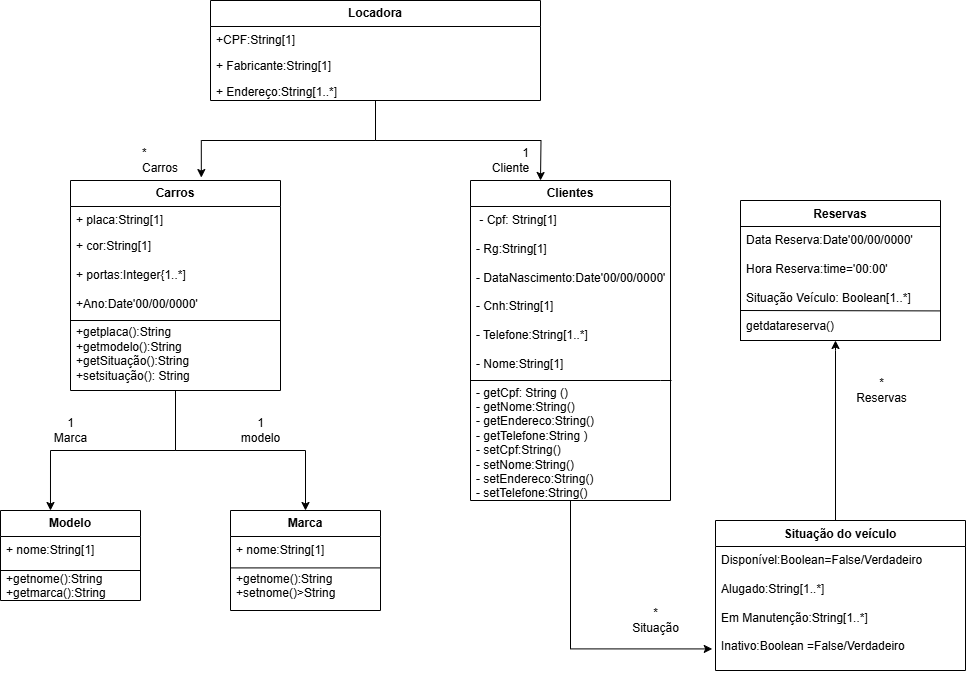

The diagram above was exported from draw.io. Its source (the exported page's mxGraphModel, read from the mxfile embedded in the PNG):
<mxGraphModel dx="1151" dy="508" grid="1" gridSize="10" guides="1" tooltips="1" connect="1" arrows="1" fold="1" page="1" pageScale="1" pageWidth="827" pageHeight="1169" math="0" shadow="0">
  <root>
    <mxCell id="WIyWlLk6GJQsqaUBKTNV-0" />
    <mxCell id="WIyWlLk6GJQsqaUBKTNV-1" parent="WIyWlLk6GJQsqaUBKTNV-0" />
    <mxCell id="KkR0vQ0iK_AFzhpvIXSo-5" style="edgeStyle=orthogonalEdgeStyle;rounded=0;orthogonalLoop=1;jettySize=auto;html=1;" parent="WIyWlLk6GJQsqaUBKTNV-1" source="RaLlEbLUD32AjIhY-EFs-1" target="RaLlEbLUD32AjIhY-EFs-19" edge="1">
      <mxGeometry relative="1" as="geometry">
        <Array as="points">
          <mxPoint x="885" y="450" />
          <mxPoint x="885" y="450" />
        </Array>
      </mxGeometry>
    </mxCell>
    <mxCell id="RaLlEbLUD32AjIhY-EFs-1" value="Situação do veículo" style="swimlane;fontStyle=1;align=center;verticalAlign=top;childLayout=stackLayout;horizontal=1;startSize=26;horizontalStack=0;resizeParent=1;resizeParentMax=0;resizeLast=0;collapsible=1;marginBottom=0;whiteSpace=wrap;html=1;" parent="WIyWlLk6GJQsqaUBKTNV-1" vertex="1">
      <mxGeometry x="765" y="620" width="250" height="150" as="geometry">
        <mxRectangle x="80" y="230" width="150" height="30" as="alternateBounds" />
      </mxGeometry>
    </mxCell>
    <mxCell id="RaLlEbLUD32AjIhY-EFs-2" value="Disponível:Boolean=False/Verdadeiro&lt;div&gt;&lt;br&gt;&lt;div&gt;Alugado:String[1..*]&amp;nbsp;&lt;/div&gt;&lt;div&gt;&lt;br&gt;&lt;/div&gt;&lt;div&gt;Em Manutenção:String[1..*]&lt;/div&gt;&lt;div&gt;&lt;br&gt;&lt;/div&gt;&lt;div&gt;Inativo:Boolean&amp;nbsp;&lt;span style=&quot;background-color: transparent; color: light-dark(rgb(0, 0, 0), rgb(255, 255, 255));&quot;&gt;=False/Verdadeiro&lt;/span&gt;&lt;/div&gt;&lt;/div&gt;" style="text;strokeColor=none;fillColor=none;align=left;verticalAlign=top;spacingLeft=4;spacingRight=4;overflow=hidden;rotatable=0;points=[[0,0.5],[1,0.5]];portConstraint=eastwest;whiteSpace=wrap;html=1;" parent="RaLlEbLUD32AjIhY-EFs-1" vertex="1">
      <mxGeometry y="26" width="250" height="124" as="geometry" />
    </mxCell>
    <mxCell id="RaLlEbLUD32AjIhY-EFs-8" style="edgeStyle=orthogonalEdgeStyle;rounded=0;orthogonalLoop=1;jettySize=auto;html=1;" parent="WIyWlLk6GJQsqaUBKTNV-1" source="RaLlEbLUD32AjIhY-EFs-9" edge="1">
      <mxGeometry relative="1" as="geometry">
        <mxPoint x="590" y="280" as="targetPoint" />
      </mxGeometry>
    </mxCell>
    <mxCell id="RaLlEbLUD32AjIhY-EFs-9" value="&lt;b&gt;Locadora&lt;/b&gt;" style="swimlane;fontStyle=0;childLayout=stackLayout;horizontal=1;startSize=26;fillColor=none;horizontalStack=0;resizeParent=1;resizeParentMax=0;resizeLast=0;collapsible=1;marginBottom=0;whiteSpace=wrap;html=1;" parent="WIyWlLk6GJQsqaUBKTNV-1" vertex="1">
      <mxGeometry x="260" y="100" width="330" height="100" as="geometry" />
    </mxCell>
    <mxCell id="RaLlEbLUD32AjIhY-EFs-10" value="+CPF:String[1]" style="text;strokeColor=none;fillColor=none;align=left;verticalAlign=top;spacingLeft=4;spacingRight=4;overflow=hidden;rotatable=0;points=[[0,0.5],[1,0.5]];portConstraint=eastwest;whiteSpace=wrap;html=1;" parent="RaLlEbLUD32AjIhY-EFs-9" vertex="1">
      <mxGeometry y="26" width="330" height="26" as="geometry" />
    </mxCell>
    <mxCell id="RaLlEbLUD32AjIhY-EFs-11" value="+ Fabricante:String[1]" style="text;strokeColor=none;fillColor=none;align=left;verticalAlign=top;spacingLeft=4;spacingRight=4;overflow=hidden;rotatable=0;points=[[0,0.5],[1,0.5]];portConstraint=eastwest;whiteSpace=wrap;html=1;" parent="RaLlEbLUD32AjIhY-EFs-9" vertex="1">
      <mxGeometry y="52" width="330" height="26" as="geometry" />
    </mxCell>
    <mxCell id="RaLlEbLUD32AjIhY-EFs-12" value="+ Endereço:String[1..*]" style="text;strokeColor=none;fillColor=none;align=left;verticalAlign=top;spacingLeft=4;spacingRight=4;overflow=hidden;rotatable=0;points=[[0,0.5],[1,0.5]];portConstraint=eastwest;whiteSpace=wrap;html=1;" parent="RaLlEbLUD32AjIhY-EFs-9" vertex="1">
      <mxGeometry y="78" width="330" height="22" as="geometry" />
    </mxCell>
    <mxCell id="qiSzhPmpQNpWU8GsXCm--8" style="edgeStyle=orthogonalEdgeStyle;rounded=0;orthogonalLoop=1;jettySize=auto;html=1;entryX=0.5;entryY=0;entryDx=0;entryDy=0;" parent="WIyWlLk6GJQsqaUBKTNV-1" source="RaLlEbLUD32AjIhY-EFs-14" target="RaLlEbLUD32AjIhY-EFs-41" edge="1">
      <mxGeometry relative="1" as="geometry" />
    </mxCell>
    <mxCell id="RaLlEbLUD32AjIhY-EFs-14" value="&lt;b&gt;Carros&lt;/b&gt;" style="swimlane;fontStyle=0;childLayout=stackLayout;horizontal=1;startSize=26;fillColor=none;horizontalStack=0;resizeParent=1;resizeParentMax=0;resizeLast=0;collapsible=1;marginBottom=0;whiteSpace=wrap;html=1;" parent="WIyWlLk6GJQsqaUBKTNV-1" vertex="1">
      <mxGeometry x="120" y="280" width="210" height="210" as="geometry" />
    </mxCell>
    <mxCell id="RaLlEbLUD32AjIhY-EFs-15" value="+ placa:String[1]&amp;nbsp;&amp;nbsp;" style="text;strokeColor=none;fillColor=none;align=left;verticalAlign=top;spacingLeft=4;spacingRight=4;overflow=hidden;rotatable=0;points=[[0,0.5],[1,0.5]];portConstraint=eastwest;whiteSpace=wrap;html=1;" parent="RaLlEbLUD32AjIhY-EFs-14" vertex="1">
      <mxGeometry y="26" width="210" height="26" as="geometry" />
    </mxCell>
    <mxCell id="RaLlEbLUD32AjIhY-EFs-16" value="+ cor:String[1]&lt;div&gt;&lt;br&gt;&lt;div&gt;+ portas:&lt;span style=&quot;background-color: transparent; color: light-dark(rgb(0, 0, 0), rgb(255, 255, 255));&quot;&gt;Integer{1..*]&lt;/span&gt;&lt;/div&gt;&lt;/div&gt;&lt;div&gt;&lt;br&gt;&lt;/div&gt;&lt;div&gt;+Ano:Date&lt;span style=&quot;background-color: transparent; color: light-dark(rgb(0, 0, 0), rgb(255, 255, 255));&quot;&gt;'00/00/0000'&lt;/span&gt;&lt;/div&gt;&lt;div&gt;&lt;span style=&quot;background-color: transparent; color: light-dark(rgb(0, 0, 0), rgb(255, 255, 255));&quot;&gt;&lt;br&gt;&lt;/span&gt;&lt;/div&gt;&lt;div&gt;&lt;span style=&quot;background-color: transparent; color: light-dark(rgb(0, 0, 0), rgb(255, 255, 255));&quot;&gt;+getplaca():&lt;/span&gt;&lt;span style=&quot;background-color: transparent; color: light-dark(rgb(0, 0, 0), rgb(255, 255, 255));&quot;&gt;String&lt;/span&gt;&lt;/div&gt;&lt;div&gt;&lt;span style=&quot;background-color: transparent; color: light-dark(rgb(0, 0, 0), rgb(255, 255, 255));&quot;&gt;+getmodelo():&lt;/span&gt;&lt;span style=&quot;background-color: transparent; color: light-dark(rgb(0, 0, 0), rgb(255, 255, 255));&quot;&gt;String&lt;/span&gt;&lt;/div&gt;&lt;div&gt;&lt;span style=&quot;background-color: transparent; color: light-dark(rgb(0, 0, 0), rgb(255, 255, 255));&quot;&gt;+getSituação():&lt;/span&gt;&lt;span style=&quot;background-color: transparent; color: light-dark(rgb(0, 0, 0), rgb(255, 255, 255));&quot;&gt;String&lt;/span&gt;&lt;/div&gt;&lt;div&gt;&lt;span style=&quot;background-color: transparent; color: light-dark(rgb(0, 0, 0), rgb(255, 255, 255));&quot;&gt;+setsituação():&amp;nbsp;&lt;/span&gt;&lt;span style=&quot;background-color: transparent; color: light-dark(rgb(0, 0, 0), rgb(255, 255, 255));&quot;&gt;String&lt;/span&gt;&lt;/div&gt;&lt;div&gt;&lt;span style=&quot;background-color: transparent; color: light-dark(rgb(0, 0, 0), rgb(255, 255, 255));&quot;&gt;&lt;br&gt;&lt;/span&gt;&lt;/div&gt;&lt;div&gt;&lt;span style=&quot;background-color: transparent; color: light-dark(rgb(0, 0, 0), rgb(255, 255, 255));&quot;&gt;&lt;br&gt;&lt;/span&gt;&lt;/div&gt;&lt;div&gt;&lt;br&gt;&lt;/div&gt;" style="text;strokeColor=none;fillColor=none;align=left;verticalAlign=top;spacingLeft=4;spacingRight=4;overflow=hidden;rotatable=0;points=[[0,0.5],[1,0.5]];portConstraint=eastwest;whiteSpace=wrap;html=1;" parent="RaLlEbLUD32AjIhY-EFs-14" vertex="1">
      <mxGeometry y="52" width="210" height="158" as="geometry" />
    </mxCell>
    <mxCell id="xHF8Eqc--zpzxvIP6gkB-3" value="" style="endArrow=none;html=1;rounded=0;" parent="RaLlEbLUD32AjIhY-EFs-14" edge="1">
      <mxGeometry width="50" height="50" relative="1" as="geometry">
        <mxPoint y="140" as="sourcePoint" />
        <mxPoint x="210" y="140" as="targetPoint" />
      </mxGeometry>
    </mxCell>
    <mxCell id="qiSzhPmpQNpWU8GsXCm--6" value="" style="line;strokeWidth=1;fillColor=none;align=left;verticalAlign=middle;spacingTop=-1;spacingLeft=3;spacingRight=3;rotatable=0;labelPosition=right;points=[];portConstraint=eastwest;strokeColor=inherit;" parent="RaLlEbLUD32AjIhY-EFs-14" vertex="1">
      <mxGeometry y="210" width="210" as="geometry" />
    </mxCell>
    <mxCell id="RaLlEbLUD32AjIhY-EFs-18" value="Reservas" style="swimlane;fontStyle=1;align=center;verticalAlign=top;childLayout=stackLayout;horizontal=1;startSize=26;horizontalStack=0;resizeParent=1;resizeParentMax=0;resizeLast=0;collapsible=1;marginBottom=0;whiteSpace=wrap;html=1;" parent="WIyWlLk6GJQsqaUBKTNV-1" vertex="1">
      <mxGeometry x="790" y="300" width="200" height="140" as="geometry">
        <mxRectangle x="80" y="230" width="150" height="30" as="alternateBounds" />
      </mxGeometry>
    </mxCell>
    <mxCell id="RaLlEbLUD32AjIhY-EFs-19" value="Data Reserva:Date'00/00/0000'&amp;nbsp;&lt;div&gt;&lt;br&gt;&lt;div&gt;Hora Reserva:&lt;span style=&quot;background-color: transparent; color: light-dark(rgb(0, 0, 0), rgb(255, 255, 255));&quot;&gt;time='00:00'&lt;/span&gt;&lt;/div&gt;&lt;div&gt;&lt;br&gt;&lt;/div&gt;&lt;div&gt;Situação Veículo: Boolean[1..*]&lt;/div&gt;&lt;div&gt;&lt;br&gt;&lt;/div&gt;&lt;div&gt;getdatareserva()&lt;/div&gt;&lt;div&gt;&lt;br&gt;&lt;/div&gt;&lt;div&gt;&lt;br&gt;&lt;/div&gt;&lt;/div&gt;" style="text;strokeColor=default;fillColor=none;align=left;verticalAlign=top;spacingLeft=4;spacingRight=4;overflow=hidden;rotatable=0;points=[[0,0.5],[1,0.5]];portConstraint=eastwest;whiteSpace=wrap;html=1;" parent="RaLlEbLUD32AjIhY-EFs-18" vertex="1">
      <mxGeometry y="26" width="200" height="114" as="geometry" />
    </mxCell>
    <mxCell id="xHF8Eqc--zpzxvIP6gkB-5" value="" style="endArrow=none;html=1;rounded=0;" edge="1" parent="RaLlEbLUD32AjIhY-EFs-18">
      <mxGeometry width="50" height="50" relative="1" as="geometry">
        <mxPoint y="110" as="sourcePoint" />
        <mxPoint x="200" y="110.40999999999997" as="targetPoint" />
      </mxGeometry>
    </mxCell>
    <mxCell id="RaLlEbLUD32AjIhY-EFs-31" value="&lt;b&gt;Clientes&lt;/b&gt;" style="swimlane;fontStyle=0;childLayout=stackLayout;horizontal=1;startSize=26;fillColor=none;horizontalStack=0;resizeParent=1;resizeParentMax=0;resizeLast=0;collapsible=1;marginBottom=0;whiteSpace=wrap;html=1;" parent="WIyWlLk6GJQsqaUBKTNV-1" vertex="1">
      <mxGeometry x="520" y="280" width="200" height="320" as="geometry" />
    </mxCell>
    <mxCell id="RaLlEbLUD32AjIhY-EFs-39" value="&lt;b&gt;Modelo&lt;/b&gt;" style="swimlane;fontStyle=0;childLayout=stackLayout;horizontal=1;startSize=26;fillColor=none;horizontalStack=0;resizeParent=1;resizeParentMax=0;resizeLast=0;collapsible=1;marginBottom=0;whiteSpace=wrap;html=1;" parent="WIyWlLk6GJQsqaUBKTNV-1" vertex="1">
      <mxGeometry x="50" y="610" width="140" height="90" as="geometry" />
    </mxCell>
    <mxCell id="xHF8Eqc--zpzxvIP6gkB-6" value="" style="endArrow=none;html=1;rounded=0;" edge="1" parent="RaLlEbLUD32AjIhY-EFs-39">
      <mxGeometry width="50" height="50" relative="1" as="geometry">
        <mxPoint y="60" as="sourcePoint" />
        <mxPoint x="140" y="60" as="targetPoint" />
      </mxGeometry>
    </mxCell>
    <mxCell id="RaLlEbLUD32AjIhY-EFs-40" value="+ nome:String[1]&lt;div&gt;&lt;br&gt;&lt;div&gt;+getnome():String&lt;/div&gt;&lt;div&gt;+getmarca():String&lt;/div&gt;&lt;/div&gt;" style="text;strokeColor=none;fillColor=none;align=left;verticalAlign=top;spacingLeft=4;spacingRight=4;overflow=hidden;rotatable=0;points=[[0,0.5],[1,0.5]];portConstraint=eastwest;whiteSpace=wrap;html=1;" parent="RaLlEbLUD32AjIhY-EFs-39" vertex="1">
      <mxGeometry y="26" width="140" height="64" as="geometry" />
    </mxCell>
    <mxCell id="RaLlEbLUD32AjIhY-EFs-41" value="&lt;b&gt;Marca&lt;/b&gt;" style="swimlane;fontStyle=0;childLayout=stackLayout;horizontal=1;startSize=26;fillColor=none;horizontalStack=0;resizeParent=1;resizeParentMax=0;resizeLast=0;collapsible=1;marginBottom=0;whiteSpace=wrap;html=1;" parent="WIyWlLk6GJQsqaUBKTNV-1" vertex="1">
      <mxGeometry x="280" y="610" width="150" height="100" as="geometry" />
    </mxCell>
    <mxCell id="xHF8Eqc--zpzxvIP6gkB-7" value="" style="endArrow=none;html=1;rounded=0;" edge="1" parent="RaLlEbLUD32AjIhY-EFs-41">
      <mxGeometry width="50" height="50" relative="1" as="geometry">
        <mxPoint y="57.40999999999997" as="sourcePoint" />
        <mxPoint x="150" y="57.40999999999997" as="targetPoint" />
      </mxGeometry>
    </mxCell>
    <mxCell id="RaLlEbLUD32AjIhY-EFs-42" value="+ nome:String[1]&lt;div&gt;&lt;br&gt;&lt;div&gt;+getnome():String&lt;/div&gt;&lt;div&gt;+setnome()&amp;gt;String&lt;/div&gt;&lt;/div&gt;" style="text;strokeColor=none;fillColor=none;align=left;verticalAlign=top;spacingLeft=4;spacingRight=4;overflow=hidden;rotatable=0;points=[[0,0.5],[1,0.5]];portConstraint=eastwest;whiteSpace=wrap;html=1;" parent="RaLlEbLUD32AjIhY-EFs-41" vertex="1">
      <mxGeometry y="26" width="150" height="74" as="geometry" />
    </mxCell>
    <mxCell id="RaLlEbLUD32AjIhY-EFs-43" style="edgeStyle=orthogonalEdgeStyle;rounded=0;orthogonalLoop=1;jettySize=auto;html=1;entryX=0.357;entryY=0;entryDx=0;entryDy=0;entryPerimeter=0;" parent="WIyWlLk6GJQsqaUBKTNV-1" source="RaLlEbLUD32AjIhY-EFs-14" target="RaLlEbLUD32AjIhY-EFs-39" edge="1">
      <mxGeometry relative="1" as="geometry" />
    </mxCell>
    <mxCell id="RaLlEbLUD32AjIhY-EFs-44" style="edgeStyle=orthogonalEdgeStyle;rounded=0;orthogonalLoop=1;jettySize=auto;html=1;entryX=0.623;entryY=-0.014;entryDx=0;entryDy=0;entryPerimeter=0;" parent="WIyWlLk6GJQsqaUBKTNV-1" source="RaLlEbLUD32AjIhY-EFs-9" target="RaLlEbLUD32AjIhY-EFs-14" edge="1">
      <mxGeometry relative="1" as="geometry" />
    </mxCell>
    <mxCell id="KkR0vQ0iK_AFzhpvIXSo-10" value="&amp;nbsp; &amp;nbsp; &amp;nbsp; &amp;nbsp; &amp;nbsp;1&lt;div&gt;Cliente&lt;/div&gt;" style="text;html=1;align=center;verticalAlign=middle;resizable=0;points=[];autosize=1;strokeColor=none;fillColor=none;" parent="WIyWlLk6GJQsqaUBKTNV-1" vertex="1">
      <mxGeometry x="530" y="240" width="60" height="40" as="geometry" />
    </mxCell>
    <mxCell id="KkR0vQ0iK_AFzhpvIXSo-11" value="*&lt;div&gt;Carros&lt;/div&gt;" style="text;html=1;align=left;verticalAlign=middle;whiteSpace=wrap;rounded=0;" parent="WIyWlLk6GJQsqaUBKTNV-1" vertex="1">
      <mxGeometry x="190" y="250" width="60" height="20" as="geometry" />
    </mxCell>
    <mxCell id="KkR0vQ0iK_AFzhpvIXSo-12" value="1&lt;div&gt;Marca&lt;/div&gt;" style="text;html=1;align=center;verticalAlign=middle;resizable=0;points=[];autosize=1;strokeColor=none;fillColor=none;" parent="WIyWlLk6GJQsqaUBKTNV-1" vertex="1">
      <mxGeometry x="90" y="510" width="60" height="40" as="geometry" />
    </mxCell>
    <mxCell id="KkR0vQ0iK_AFzhpvIXSo-13" value="1&lt;div&gt;modelo&lt;/div&gt;" style="text;html=1;align=center;verticalAlign=middle;resizable=0;points=[];autosize=1;strokeColor=none;fillColor=none;" parent="WIyWlLk6GJQsqaUBKTNV-1" vertex="1">
      <mxGeometry x="280" y="510" width="60" height="40" as="geometry" />
    </mxCell>
    <mxCell id="KkR0vQ0iK_AFzhpvIXSo-14" value="*&lt;div&gt;Situação&lt;/div&gt;" style="text;html=1;align=center;verticalAlign=middle;resizable=0;points=[];autosize=1;strokeColor=none;fillColor=none;" parent="WIyWlLk6GJQsqaUBKTNV-1" vertex="1">
      <mxGeometry x="670" y="700" width="70" height="40" as="geometry" />
    </mxCell>
    <mxCell id="KkR0vQ0iK_AFzhpvIXSo-15" value="*&lt;div&gt;Reservas&lt;/div&gt;" style="text;html=1;align=center;verticalAlign=middle;resizable=0;points=[];autosize=1;strokeColor=none;fillColor=none;" parent="WIyWlLk6GJQsqaUBKTNV-1" vertex="1">
      <mxGeometry x="896" y="470" width="70" height="40" as="geometry" />
    </mxCell>
    <mxCell id="RaLlEbLUD32AjIhY-EFs-32" value="&lt;div&gt;&amp;nbsp;- Cpf: String[1]&lt;/div&gt;&lt;div&gt;&lt;br&gt;&lt;/div&gt;&lt;div&gt;- Rg:String[1]&lt;/div&gt;&lt;div&gt;&lt;br&gt;&lt;/div&gt;- DataNascimento:Date'00/00/0000'&lt;div&gt;&lt;br&gt;&lt;/div&gt;&lt;div&gt;- Cnh:String[1]&lt;/div&gt;&lt;div&gt;&lt;br&gt;&lt;/div&gt;&lt;div&gt;- Telefone:String[1..*]&lt;/div&gt;&lt;div&gt;&lt;br&gt;&lt;/div&gt;&lt;div&gt;- Nome:String[1]&lt;br&gt;&lt;br&gt;&lt;/div&gt;&lt;div&gt;-&amp;nbsp;getCpf: String ()&lt;/div&gt;&lt;div&gt;- getNome:String()&lt;/div&gt;&lt;div&gt;-&amp;nbsp;getEndereco:String()&lt;br&gt;-&amp;nbsp;getTelefone:String )&lt;/div&gt;&lt;div&gt;-&amp;nbsp;setCpf:String()&amp;nbsp;&lt;/div&gt;&lt;div&gt;-&amp;nbsp;setNome:String()&lt;/div&gt;&lt;div&gt;-&amp;nbsp;setEndereco:String()&lt;/div&gt;&lt;div&gt;-&amp;nbsp;setTelefone:String()&lt;/div&gt;&lt;div&gt;&lt;br&gt;&lt;br&gt;&lt;/div&gt;" style="text;strokeColor=none;fillColor=none;align=left;verticalAlign=top;spacingLeft=4;spacingRight=4;overflow=hidden;rotatable=0;points=[[0,0.5],[1,0.5]];portConstraint=eastwest;whiteSpace=wrap;html=1;" parent="WIyWlLk6GJQsqaUBKTNV-1" vertex="1">
      <mxGeometry x="520" y="306" width="200" height="294" as="geometry" />
    </mxCell>
    <mxCell id="2NnuPtPz4jD7VA3R7hfQ-4" value="" style="endArrow=none;html=1;rounded=0;" edge="1" parent="WIyWlLk6GJQsqaUBKTNV-1">
      <mxGeometry width="50" height="50" relative="1" as="geometry">
        <mxPoint x="520" y="480" as="sourcePoint" />
        <mxPoint x="721" y="480" as="targetPoint" />
        <Array as="points">
          <mxPoint x="710" y="480" />
        </Array>
      </mxGeometry>
    </mxCell>
    <mxCell id="xHF8Eqc--zpzxvIP6gkB-10" style="edgeStyle=orthogonalEdgeStyle;rounded=0;orthogonalLoop=1;jettySize=auto;html=1;entryX=-0.013;entryY=0.826;entryDx=0;entryDy=0;entryPerimeter=0;" edge="1" parent="WIyWlLk6GJQsqaUBKTNV-1" source="RaLlEbLUD32AjIhY-EFs-31" target="RaLlEbLUD32AjIhY-EFs-2">
      <mxGeometry relative="1" as="geometry" />
    </mxCell>
  </root>
</mxGraphModel>